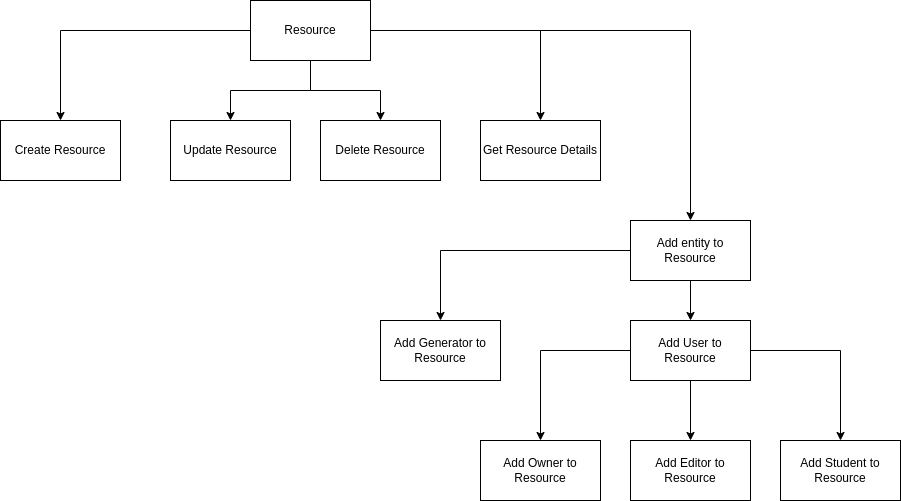

The diagram above was exported from draw.io. Its source (the exported page's mxGraphModel, read from the mxfile embedded in the PNG):
<mxGraphModel dx="1434" dy="835" grid="1" gridSize="10" guides="1" tooltips="1" connect="1" arrows="1" fold="1" page="1" pageScale="1" pageWidth="827" pageHeight="1169" math="0" shadow="0">
  <root>
    <mxCell id="0" />
    <mxCell id="1" parent="0" />
    <mxCell id="hCQHkjhOCF-EWj8wAoqS-6" style="edgeStyle=orthogonalEdgeStyle;rounded=0;orthogonalLoop=1;jettySize=auto;html=1;entryX=0.5;entryY=0;entryDx=0;entryDy=0;" edge="1" parent="1" source="hCQHkjhOCF-EWj8wAoqS-1" target="hCQHkjhOCF-EWj8wAoqS-2">
      <mxGeometry relative="1" as="geometry" />
    </mxCell>
    <mxCell id="hCQHkjhOCF-EWj8wAoqS-7" style="edgeStyle=orthogonalEdgeStyle;rounded=0;orthogonalLoop=1;jettySize=auto;html=1;entryX=0.5;entryY=0;entryDx=0;entryDy=0;" edge="1" parent="1" source="hCQHkjhOCF-EWj8wAoqS-1" target="hCQHkjhOCF-EWj8wAoqS-3">
      <mxGeometry relative="1" as="geometry" />
    </mxCell>
    <mxCell id="hCQHkjhOCF-EWj8wAoqS-8" style="edgeStyle=orthogonalEdgeStyle;rounded=0;orthogonalLoop=1;jettySize=auto;html=1;entryX=0.5;entryY=0;entryDx=0;entryDy=0;" edge="1" parent="1" source="hCQHkjhOCF-EWj8wAoqS-1" target="hCQHkjhOCF-EWj8wAoqS-4">
      <mxGeometry relative="1" as="geometry" />
    </mxCell>
    <mxCell id="hCQHkjhOCF-EWj8wAoqS-9" style="edgeStyle=orthogonalEdgeStyle;rounded=0;orthogonalLoop=1;jettySize=auto;html=1;entryX=0.5;entryY=0;entryDx=0;entryDy=0;" edge="1" parent="1" source="hCQHkjhOCF-EWj8wAoqS-1" target="hCQHkjhOCF-EWj8wAoqS-5">
      <mxGeometry relative="1" as="geometry" />
    </mxCell>
    <mxCell id="hCQHkjhOCF-EWj8wAoqS-11" style="edgeStyle=orthogonalEdgeStyle;rounded=0;orthogonalLoop=1;jettySize=auto;html=1;entryX=0.5;entryY=0;entryDx=0;entryDy=0;" edge="1" parent="1" source="hCQHkjhOCF-EWj8wAoqS-1" target="hCQHkjhOCF-EWj8wAoqS-10">
      <mxGeometry relative="1" as="geometry" />
    </mxCell>
    <mxCell id="hCQHkjhOCF-EWj8wAoqS-1" value="Resource" style="rounded=0;whiteSpace=wrap;html=1;" vertex="1" parent="1">
      <mxGeometry x="330" y="370" width="120" height="60" as="geometry" />
    </mxCell>
    <mxCell id="hCQHkjhOCF-EWj8wAoqS-2" value="Create Resource" style="rounded=0;whiteSpace=wrap;html=1;" vertex="1" parent="1">
      <mxGeometry x="80" y="490" width="120" height="60" as="geometry" />
    </mxCell>
    <mxCell id="hCQHkjhOCF-EWj8wAoqS-3" value="Update Resource" style="rounded=0;whiteSpace=wrap;html=1;" vertex="1" parent="1">
      <mxGeometry x="250" y="490" width="120" height="60" as="geometry" />
    </mxCell>
    <mxCell id="hCQHkjhOCF-EWj8wAoqS-4" value="Delete Resource" style="rounded=0;whiteSpace=wrap;html=1;" vertex="1" parent="1">
      <mxGeometry x="400" y="490" width="120" height="60" as="geometry" />
    </mxCell>
    <mxCell id="hCQHkjhOCF-EWj8wAoqS-5" value="Get Resource Details" style="rounded=0;whiteSpace=wrap;html=1;" vertex="1" parent="1">
      <mxGeometry x="560" y="490" width="120" height="60" as="geometry" />
    </mxCell>
    <mxCell id="hCQHkjhOCF-EWj8wAoqS-13" style="edgeStyle=orthogonalEdgeStyle;rounded=0;orthogonalLoop=1;jettySize=auto;html=1;entryX=0.5;entryY=0;entryDx=0;entryDy=0;" edge="1" parent="1" source="hCQHkjhOCF-EWj8wAoqS-10" target="hCQHkjhOCF-EWj8wAoqS-12">
      <mxGeometry relative="1" as="geometry" />
    </mxCell>
    <mxCell id="hCQHkjhOCF-EWj8wAoqS-21" style="edgeStyle=orthogonalEdgeStyle;rounded=0;orthogonalLoop=1;jettySize=auto;html=1;entryX=0.5;entryY=0;entryDx=0;entryDy=0;" edge="1" parent="1" source="hCQHkjhOCF-EWj8wAoqS-10" target="hCQHkjhOCF-EWj8wAoqS-20">
      <mxGeometry relative="1" as="geometry" />
    </mxCell>
    <mxCell id="hCQHkjhOCF-EWj8wAoqS-10" value="Add entity to Resource" style="rounded=0;whiteSpace=wrap;html=1;" vertex="1" parent="1">
      <mxGeometry x="710" y="590" width="120" height="60" as="geometry" />
    </mxCell>
    <mxCell id="hCQHkjhOCF-EWj8wAoqS-15" style="edgeStyle=orthogonalEdgeStyle;rounded=0;orthogonalLoop=1;jettySize=auto;html=1;entryX=0.5;entryY=0;entryDx=0;entryDy=0;" edge="1" parent="1" source="hCQHkjhOCF-EWj8wAoqS-12" target="hCQHkjhOCF-EWj8wAoqS-14">
      <mxGeometry relative="1" as="geometry" />
    </mxCell>
    <mxCell id="hCQHkjhOCF-EWj8wAoqS-17" style="edgeStyle=orthogonalEdgeStyle;rounded=0;orthogonalLoop=1;jettySize=auto;html=1;entryX=0.5;entryY=0;entryDx=0;entryDy=0;" edge="1" parent="1" source="hCQHkjhOCF-EWj8wAoqS-12" target="hCQHkjhOCF-EWj8wAoqS-16">
      <mxGeometry relative="1" as="geometry" />
    </mxCell>
    <mxCell id="hCQHkjhOCF-EWj8wAoqS-19" style="edgeStyle=orthogonalEdgeStyle;rounded=0;orthogonalLoop=1;jettySize=auto;html=1;entryX=0.5;entryY=0;entryDx=0;entryDy=0;" edge="1" parent="1" source="hCQHkjhOCF-EWj8wAoqS-12" target="hCQHkjhOCF-EWj8wAoqS-18">
      <mxGeometry relative="1" as="geometry" />
    </mxCell>
    <mxCell id="hCQHkjhOCF-EWj8wAoqS-12" value="Add User to Resource" style="rounded=0;whiteSpace=wrap;html=1;" vertex="1" parent="1">
      <mxGeometry x="710" y="690" width="120" height="60" as="geometry" />
    </mxCell>
    <mxCell id="hCQHkjhOCF-EWj8wAoqS-14" value="Add Owner to Resource" style="rounded=0;whiteSpace=wrap;html=1;" vertex="1" parent="1">
      <mxGeometry x="560" y="810" width="120" height="60" as="geometry" />
    </mxCell>
    <mxCell id="hCQHkjhOCF-EWj8wAoqS-16" value="Add Editor to Resource" style="rounded=0;whiteSpace=wrap;html=1;" vertex="1" parent="1">
      <mxGeometry x="710" y="810" width="120" height="60" as="geometry" />
    </mxCell>
    <mxCell id="hCQHkjhOCF-EWj8wAoqS-18" value="Add Student to Resource" style="rounded=0;whiteSpace=wrap;html=1;" vertex="1" parent="1">
      <mxGeometry x="860" y="810" width="120" height="60" as="geometry" />
    </mxCell>
    <mxCell id="hCQHkjhOCF-EWj8wAoqS-20" value="Add Generator to Resource" style="rounded=0;whiteSpace=wrap;html=1;" vertex="1" parent="1">
      <mxGeometry x="460" y="690" width="120" height="60" as="geometry" />
    </mxCell>
  </root>
</mxGraphModel>